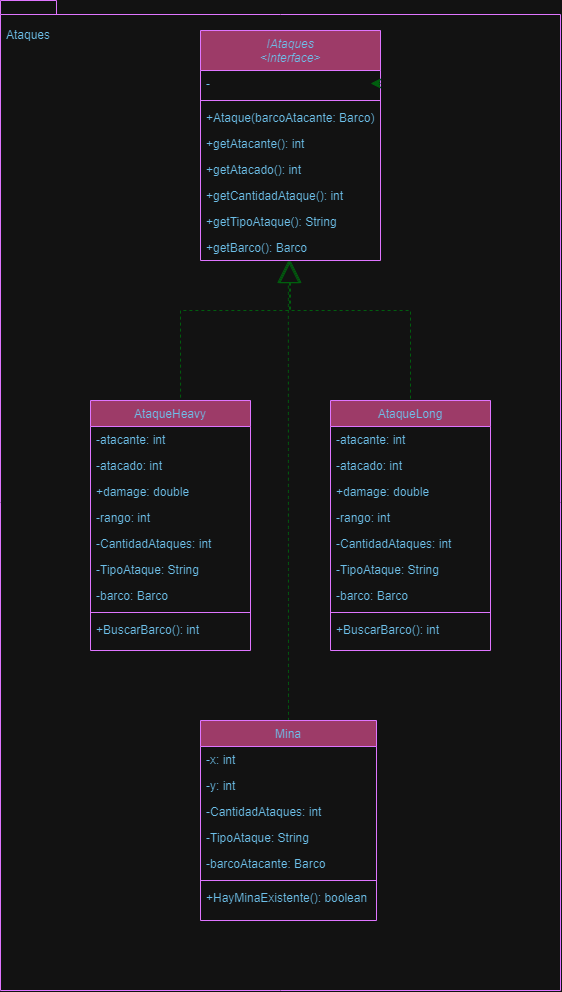

The diagram above was exported from draw.io. Its source (the exported page's mxGraphModel, read from the mxfile embedded in the PNG):
<mxGraphModel dx="1187" dy="1325" grid="1" gridSize="10" guides="1" tooltips="1" connect="1" arrows="1" fold="1" page="1" pageScale="1" pageWidth="827" pageHeight="1169" background="none" math="0" shadow="0">
  <root>
    <mxCell id="WIyWlLk6GJQsqaUBKTNV-0" />
    <mxCell id="WIyWlLk6GJQsqaUBKTNV-1" parent="WIyWlLk6GJQsqaUBKTNV-0" />
    <mxCell id="p_n65GKzOTonzd8yzPgx-1" value="" style="shape=folder;fontStyle=1;spacingTop=10;tabWidth=40;tabHeight=14;tabPosition=left;html=1;whiteSpace=wrap;fillColor=none;labelBackgroundColor=none;strokeColor=#AF45ED;fontColor=#095C86;" vertex="1" parent="WIyWlLk6GJQsqaUBKTNV-1">
      <mxGeometry x="50" y="110" width="560" height="990" as="geometry" />
    </mxCell>
    <mxCell id="ztrQoqoPWVsY-NKa2y3M-43" style="edgeStyle=none;curved=0;rounded=0;orthogonalLoop=1;jettySize=auto;html=1;fontSize=12;startSize=20;endSize=8;endArrow=none;endFill=0;startArrow=block;startFill=0;entryX=0.5;entryY=0;entryDx=0;entryDy=0;dashed=1;labelBackgroundColor=none;fontColor=default;strokeColor=#60E696;" parent="WIyWlLk6GJQsqaUBKTNV-1" target="ztrQoqoPWVsY-NKa2y3M-31" edge="1">
      <mxGeometry relative="1" as="geometry">
        <mxPoint x="339" y="370" as="sourcePoint" />
        <mxPoint x="460" y="510" as="targetPoint" />
        <Array as="points">
          <mxPoint x="339" y="420" />
          <mxPoint x="460" y="420" />
          <mxPoint x="460" y="460" />
        </Array>
      </mxGeometry>
    </mxCell>
    <mxCell id="zkfFHV4jXpPFQw0GAbJ--0" value="IAtaques&#10;&lt;Interface&gt;" style="swimlane;fontStyle=2;align=center;verticalAlign=top;childLayout=stackLayout;horizontal=1;startSize=40;horizontalStack=0;resizeParent=1;resizeLast=0;collapsible=1;marginBottom=0;rounded=0;shadow=0;strokeWidth=1;labelBackgroundColor=none;fillColor=#F694C1;strokeColor=#AF45ED;fontColor=#095C86;" parent="WIyWlLk6GJQsqaUBKTNV-1" vertex="1">
      <mxGeometry x="250" y="140" width="180" height="230" as="geometry">
        <mxRectangle x="230" y="140" width="160" height="26" as="alternateBounds" />
      </mxGeometry>
    </mxCell>
    <mxCell id="ztrQoqoPWVsY-NKa2y3M-1" style="edgeStyle=none;curved=1;rounded=0;orthogonalLoop=1;jettySize=auto;html=1;fontSize=12;startSize=8;endSize=8;labelBackgroundColor=none;fontColor=default;strokeColor=#60E696;" parent="zkfFHV4jXpPFQw0GAbJ--0" source="zkfFHV4jXpPFQw0GAbJ--1" edge="1">
      <mxGeometry relative="1" as="geometry">
        <mxPoint x="169.9999999999999" y="52.999999999999886" as="targetPoint" />
      </mxGeometry>
    </mxCell>
    <mxCell id="zkfFHV4jXpPFQw0GAbJ--1" value="-" style="text;align=left;verticalAlign=top;spacingLeft=4;spacingRight=4;overflow=hidden;rotatable=0;points=[[0,0.5],[1,0.5]];portConstraint=eastwest;rounded=0;labelBackgroundColor=none;fontColor=#095C86;" parent="zkfFHV4jXpPFQw0GAbJ--0" vertex="1">
      <mxGeometry y="40" width="180" height="26" as="geometry" />
    </mxCell>
    <mxCell id="zkfFHV4jXpPFQw0GAbJ--4" value="" style="line;html=1;strokeWidth=1;align=left;verticalAlign=middle;spacingTop=-1;spacingLeft=3;spacingRight=3;rotatable=0;labelPosition=right;points=[];portConstraint=eastwest;rounded=0;labelBackgroundColor=none;fillColor=#F694C1;strokeColor=#AF45ED;fontColor=#095C86;" parent="zkfFHV4jXpPFQw0GAbJ--0" vertex="1">
      <mxGeometry y="66" width="180" height="8" as="geometry" />
    </mxCell>
    <mxCell id="zkfFHV4jXpPFQw0GAbJ--5" value="+Ataque(barcoAtacante: Barco)" style="text;align=left;verticalAlign=top;spacingLeft=4;spacingRight=4;overflow=hidden;rotatable=0;points=[[0,0.5],[1,0.5]];portConstraint=eastwest;rounded=0;labelBackgroundColor=none;fontColor=#095C86;" parent="zkfFHV4jXpPFQw0GAbJ--0" vertex="1">
      <mxGeometry y="74" width="180" height="26" as="geometry" />
    </mxCell>
    <mxCell id="ztrQoqoPWVsY-NKa2y3M-0" value="+getAtacante(): int" style="text;align=left;verticalAlign=top;spacingLeft=4;spacingRight=4;overflow=hidden;rotatable=0;points=[[0,0.5],[1,0.5]];portConstraint=eastwest;rounded=0;labelBackgroundColor=none;fontColor=#095C86;" parent="zkfFHV4jXpPFQw0GAbJ--0" vertex="1">
      <mxGeometry y="100" width="180" height="26" as="geometry" />
    </mxCell>
    <mxCell id="ztrQoqoPWVsY-NKa2y3M-3" value="+getAtacado(): int" style="text;align=left;verticalAlign=top;spacingLeft=4;spacingRight=4;overflow=hidden;rotatable=0;points=[[0,0.5],[1,0.5]];portConstraint=eastwest;rounded=0;labelBackgroundColor=none;fontColor=#095C86;" parent="zkfFHV4jXpPFQw0GAbJ--0" vertex="1">
      <mxGeometry y="126" width="180" height="26" as="geometry" />
    </mxCell>
    <mxCell id="ztrQoqoPWVsY-NKa2y3M-4" value="+getCantidadAtaque(): int" style="text;align=left;verticalAlign=top;spacingLeft=4;spacingRight=4;overflow=hidden;rotatable=0;points=[[0,0.5],[1,0.5]];portConstraint=eastwest;rounded=0;labelBackgroundColor=none;fontColor=#095C86;" parent="zkfFHV4jXpPFQw0GAbJ--0" vertex="1">
      <mxGeometry y="152" width="180" height="26" as="geometry" />
    </mxCell>
    <mxCell id="ztrQoqoPWVsY-NKa2y3M-24" value="+getTipoAtaque(): String" style="text;align=left;verticalAlign=top;spacingLeft=4;spacingRight=4;overflow=hidden;rotatable=0;points=[[0,0.5],[1,0.5]];portConstraint=eastwest;rounded=0;labelBackgroundColor=none;fontColor=#095C86;" parent="zkfFHV4jXpPFQw0GAbJ--0" vertex="1">
      <mxGeometry y="178" width="180" height="26" as="geometry" />
    </mxCell>
    <mxCell id="ztrQoqoPWVsY-NKa2y3M-27" value="+getBarco(): Barco" style="text;align=left;verticalAlign=top;spacingLeft=4;spacingRight=4;overflow=hidden;rotatable=0;points=[[0,0.5],[1,0.5]];portConstraint=eastwest;dashed=1;rounded=0;labelBackgroundColor=none;fontColor=#095C86;" parent="zkfFHV4jXpPFQw0GAbJ--0" vertex="1">
      <mxGeometry y="204" width="180" height="26" as="geometry" />
    </mxCell>
    <mxCell id="zkfFHV4jXpPFQw0GAbJ--17" value="AtaqueHeavy" style="swimlane;fontStyle=0;align=center;verticalAlign=top;childLayout=stackLayout;horizontal=1;startSize=26;horizontalStack=0;resizeParent=1;resizeLast=0;collapsible=1;marginBottom=0;rounded=0;shadow=0;strokeWidth=1;labelBackgroundColor=none;fillColor=#F694C1;strokeColor=#AF45ED;fontColor=#095C86;" parent="WIyWlLk6GJQsqaUBKTNV-1" vertex="1">
      <mxGeometry x="140" y="510" width="160" height="250" as="geometry">
        <mxRectangle x="550" y="140" width="160" height="26" as="alternateBounds" />
      </mxGeometry>
    </mxCell>
    <mxCell id="zkfFHV4jXpPFQw0GAbJ--18" value="-atacante: int" style="text;align=left;verticalAlign=top;spacingLeft=4;spacingRight=4;overflow=hidden;rotatable=0;points=[[0,0.5],[1,0.5]];portConstraint=eastwest;rounded=0;labelBackgroundColor=none;fontColor=#095C86;" parent="zkfFHV4jXpPFQw0GAbJ--17" vertex="1">
      <mxGeometry y="26" width="160" height="26" as="geometry" />
    </mxCell>
    <mxCell id="zkfFHV4jXpPFQw0GAbJ--19" value="-atacado: int" style="text;align=left;verticalAlign=top;spacingLeft=4;spacingRight=4;overflow=hidden;rotatable=0;points=[[0,0.5],[1,0.5]];portConstraint=eastwest;rounded=0;shadow=0;html=0;labelBackgroundColor=none;fontColor=#095C86;" parent="zkfFHV4jXpPFQw0GAbJ--17" vertex="1">
      <mxGeometry y="52" width="160" height="26" as="geometry" />
    </mxCell>
    <mxCell id="zkfFHV4jXpPFQw0GAbJ--20" value="+damage: double" style="text;align=left;verticalAlign=top;spacingLeft=4;spacingRight=4;overflow=hidden;rotatable=0;points=[[0,0.5],[1,0.5]];portConstraint=eastwest;rounded=0;shadow=0;html=0;labelBackgroundColor=none;fontColor=#095C86;" parent="zkfFHV4jXpPFQw0GAbJ--17" vertex="1">
      <mxGeometry y="78" width="160" height="26" as="geometry" />
    </mxCell>
    <mxCell id="zkfFHV4jXpPFQw0GAbJ--21" value="-rango: int" style="text;align=left;verticalAlign=top;spacingLeft=4;spacingRight=4;overflow=hidden;rotatable=0;points=[[0,0.5],[1,0.5]];portConstraint=eastwest;rounded=0;shadow=0;html=0;labelBackgroundColor=none;fontColor=#095C86;" parent="zkfFHV4jXpPFQw0GAbJ--17" vertex="1">
      <mxGeometry y="104" width="160" height="26" as="geometry" />
    </mxCell>
    <mxCell id="zkfFHV4jXpPFQw0GAbJ--22" value="-CantidadAtaques: int" style="text;align=left;verticalAlign=top;spacingLeft=4;spacingRight=4;overflow=hidden;rotatable=0;points=[[0,0.5],[1,0.5]];portConstraint=eastwest;rounded=0;shadow=0;html=0;labelBackgroundColor=none;fontColor=#095C86;" parent="zkfFHV4jXpPFQw0GAbJ--17" vertex="1">
      <mxGeometry y="130" width="160" height="26" as="geometry" />
    </mxCell>
    <mxCell id="ztrQoqoPWVsY-NKa2y3M-25" value="-TipoAtaque: String" style="text;align=left;verticalAlign=top;spacingLeft=4;spacingRight=4;overflow=hidden;rotatable=0;points=[[0,0.5],[1,0.5]];portConstraint=eastwest;rounded=0;shadow=0;html=0;labelBackgroundColor=none;fontColor=#095C86;" parent="zkfFHV4jXpPFQw0GAbJ--17" vertex="1">
      <mxGeometry y="156" width="160" height="26" as="geometry" />
    </mxCell>
    <mxCell id="ztrQoqoPWVsY-NKa2y3M-26" value="-barco: Barco" style="text;align=left;verticalAlign=top;spacingLeft=4;spacingRight=4;overflow=hidden;rotatable=0;points=[[0,0.5],[1,0.5]];portConstraint=eastwest;rounded=0;shadow=0;html=0;labelBackgroundColor=none;fontColor=#095C86;" parent="zkfFHV4jXpPFQw0GAbJ--17" vertex="1">
      <mxGeometry y="182" width="160" height="26" as="geometry" />
    </mxCell>
    <mxCell id="zkfFHV4jXpPFQw0GAbJ--23" value="" style="line;html=1;strokeWidth=1;align=left;verticalAlign=middle;spacingTop=-1;spacingLeft=3;spacingRight=3;rotatable=0;labelPosition=right;points=[];portConstraint=eastwest;rounded=0;labelBackgroundColor=none;fillColor=#F694C1;strokeColor=#AF45ED;fontColor=#095C86;" parent="zkfFHV4jXpPFQw0GAbJ--17" vertex="1">
      <mxGeometry y="208" width="160" height="8" as="geometry" />
    </mxCell>
    <mxCell id="zkfFHV4jXpPFQw0GAbJ--24" value="+BuscarBarco(): int" style="text;align=left;verticalAlign=top;spacingLeft=4;spacingRight=4;overflow=hidden;rotatable=0;points=[[0,0.5],[1,0.5]];portConstraint=eastwest;rounded=0;labelBackgroundColor=none;fontColor=#095C86;" parent="zkfFHV4jXpPFQw0GAbJ--17" vertex="1">
      <mxGeometry y="216" width="160" height="26" as="geometry" />
    </mxCell>
    <mxCell id="ztrQoqoPWVsY-NKa2y3M-30" style="edgeStyle=none;curved=0;rounded=0;orthogonalLoop=1;jettySize=auto;html=1;entryX=0.563;entryY=0;entryDx=0;entryDy=0;entryPerimeter=0;fontSize=12;startSize=20;endSize=8;dashed=1;startArrow=block;startFill=0;endArrow=none;endFill=0;labelBackgroundColor=none;fontColor=default;strokeColor=#60E696;" parent="WIyWlLk6GJQsqaUBKTNV-1" source="zkfFHV4jXpPFQw0GAbJ--0" target="zkfFHV4jXpPFQw0GAbJ--17" edge="1">
      <mxGeometry relative="1" as="geometry">
        <Array as="points">
          <mxPoint x="340" y="420" />
          <mxPoint x="230" y="420" />
        </Array>
      </mxGeometry>
    </mxCell>
    <mxCell id="ztrQoqoPWVsY-NKa2y3M-31" value="AtaqueLong" style="swimlane;fontStyle=0;align=center;verticalAlign=top;childLayout=stackLayout;horizontal=1;startSize=26;horizontalStack=0;resizeParent=1;resizeLast=0;collapsible=1;marginBottom=0;rounded=0;shadow=0;strokeWidth=1;labelBackgroundColor=none;fillColor=#F694C1;strokeColor=#AF45ED;fontColor=#095C86;" parent="WIyWlLk6GJQsqaUBKTNV-1" vertex="1">
      <mxGeometry x="380" y="510" width="160" height="250" as="geometry">
        <mxRectangle x="550" y="140" width="160" height="26" as="alternateBounds" />
      </mxGeometry>
    </mxCell>
    <mxCell id="ztrQoqoPWVsY-NKa2y3M-32" value="-atacante: int" style="text;align=left;verticalAlign=top;spacingLeft=4;spacingRight=4;overflow=hidden;rotatable=0;points=[[0,0.5],[1,0.5]];portConstraint=eastwest;rounded=0;labelBackgroundColor=none;fontColor=#095C86;" parent="ztrQoqoPWVsY-NKa2y3M-31" vertex="1">
      <mxGeometry y="26" width="160" height="26" as="geometry" />
    </mxCell>
    <mxCell id="ztrQoqoPWVsY-NKa2y3M-33" value="-atacado: int" style="text;align=left;verticalAlign=top;spacingLeft=4;spacingRight=4;overflow=hidden;rotatable=0;points=[[0,0.5],[1,0.5]];portConstraint=eastwest;rounded=0;shadow=0;html=0;labelBackgroundColor=none;fontColor=#095C86;" parent="ztrQoqoPWVsY-NKa2y3M-31" vertex="1">
      <mxGeometry y="52" width="160" height="26" as="geometry" />
    </mxCell>
    <mxCell id="ztrQoqoPWVsY-NKa2y3M-34" value="+damage: double" style="text;align=left;verticalAlign=top;spacingLeft=4;spacingRight=4;overflow=hidden;rotatable=0;points=[[0,0.5],[1,0.5]];portConstraint=eastwest;rounded=0;shadow=0;html=0;labelBackgroundColor=none;fontColor=#095C86;" parent="ztrQoqoPWVsY-NKa2y3M-31" vertex="1">
      <mxGeometry y="78" width="160" height="26" as="geometry" />
    </mxCell>
    <mxCell id="ztrQoqoPWVsY-NKa2y3M-35" value="-rango: int" style="text;align=left;verticalAlign=top;spacingLeft=4;spacingRight=4;overflow=hidden;rotatable=0;points=[[0,0.5],[1,0.5]];portConstraint=eastwest;rounded=0;shadow=0;html=0;labelBackgroundColor=none;fontColor=#095C86;" parent="ztrQoqoPWVsY-NKa2y3M-31" vertex="1">
      <mxGeometry y="104" width="160" height="26" as="geometry" />
    </mxCell>
    <mxCell id="ztrQoqoPWVsY-NKa2y3M-36" value="-CantidadAtaques: int" style="text;align=left;verticalAlign=top;spacingLeft=4;spacingRight=4;overflow=hidden;rotatable=0;points=[[0,0.5],[1,0.5]];portConstraint=eastwest;rounded=0;shadow=0;html=0;labelBackgroundColor=none;fontColor=#095C86;" parent="ztrQoqoPWVsY-NKa2y3M-31" vertex="1">
      <mxGeometry y="130" width="160" height="26" as="geometry" />
    </mxCell>
    <mxCell id="ztrQoqoPWVsY-NKa2y3M-37" value="-TipoAtaque: String" style="text;align=left;verticalAlign=top;spacingLeft=4;spacingRight=4;overflow=hidden;rotatable=0;points=[[0,0.5],[1,0.5]];portConstraint=eastwest;rounded=0;shadow=0;html=0;labelBackgroundColor=none;fontColor=#095C86;" parent="ztrQoqoPWVsY-NKa2y3M-31" vertex="1">
      <mxGeometry y="156" width="160" height="26" as="geometry" />
    </mxCell>
    <mxCell id="ztrQoqoPWVsY-NKa2y3M-38" value="-barco: Barco" style="text;align=left;verticalAlign=top;spacingLeft=4;spacingRight=4;overflow=hidden;rotatable=0;points=[[0,0.5],[1,0.5]];portConstraint=eastwest;rounded=0;shadow=0;html=0;labelBackgroundColor=none;fontColor=#095C86;" parent="ztrQoqoPWVsY-NKa2y3M-31" vertex="1">
      <mxGeometry y="182" width="160" height="26" as="geometry" />
    </mxCell>
    <mxCell id="ztrQoqoPWVsY-NKa2y3M-39" value="" style="line;html=1;strokeWidth=1;align=left;verticalAlign=middle;spacingTop=-1;spacingLeft=3;spacingRight=3;rotatable=0;labelPosition=right;points=[];portConstraint=eastwest;rounded=0;labelBackgroundColor=none;fillColor=#F694C1;strokeColor=#AF45ED;fontColor=#095C86;" parent="ztrQoqoPWVsY-NKa2y3M-31" vertex="1">
      <mxGeometry y="208" width="160" height="8" as="geometry" />
    </mxCell>
    <mxCell id="ztrQoqoPWVsY-NKa2y3M-40" value="+BuscarBarco(): int" style="text;align=left;verticalAlign=top;spacingLeft=4;spacingRight=4;overflow=hidden;rotatable=0;points=[[0,0.5],[1,0.5]];portConstraint=eastwest;rounded=0;labelBackgroundColor=none;fontColor=#095C86;" parent="ztrQoqoPWVsY-NKa2y3M-31" vertex="1">
      <mxGeometry y="216" width="160" height="26" as="geometry" />
    </mxCell>
    <mxCell id="ztrQoqoPWVsY-NKa2y3M-63" style="edgeStyle=none;curved=1;orthogonalLoop=1;jettySize=auto;html=1;exitX=0.5;exitY=0;exitDx=0;exitDy=0;fontSize=12;startSize=8;endSize=20;endArrow=block;endFill=0;dashed=1;labelBackgroundColor=none;fontColor=default;strokeColor=#60E696;" parent="WIyWlLk6GJQsqaUBKTNV-1" source="ztrQoqoPWVsY-NKa2y3M-51" edge="1">
      <mxGeometry relative="1" as="geometry">
        <mxPoint x="337.83333333333337" y="370" as="targetPoint" />
      </mxGeometry>
    </mxCell>
    <mxCell id="ztrQoqoPWVsY-NKa2y3M-51" value="Mina" style="swimlane;fontStyle=0;align=center;verticalAlign=top;childLayout=stackLayout;horizontal=1;startSize=26;horizontalStack=0;resizeParent=1;resizeLast=0;collapsible=1;marginBottom=0;rounded=0;shadow=0;strokeWidth=1;labelBackgroundColor=none;fillColor=#F694C1;strokeColor=#AF45ED;fontColor=#095C86;" parent="WIyWlLk6GJQsqaUBKTNV-1" vertex="1">
      <mxGeometry x="250" y="830" width="176" height="200" as="geometry">
        <mxRectangle x="550" y="140" width="160" height="26" as="alternateBounds" />
      </mxGeometry>
    </mxCell>
    <mxCell id="ztrQoqoPWVsY-NKa2y3M-52" value="-x: int" style="text;align=left;verticalAlign=top;spacingLeft=4;spacingRight=4;overflow=hidden;rotatable=0;points=[[0,0.5],[1,0.5]];portConstraint=eastwest;rounded=0;labelBackgroundColor=none;fontColor=#095C86;" parent="ztrQoqoPWVsY-NKa2y3M-51" vertex="1">
      <mxGeometry y="26" width="176" height="26" as="geometry" />
    </mxCell>
    <mxCell id="ztrQoqoPWVsY-NKa2y3M-53" value="-y: int" style="text;align=left;verticalAlign=top;spacingLeft=4;spacingRight=4;overflow=hidden;rotatable=0;points=[[0,0.5],[1,0.5]];portConstraint=eastwest;rounded=0;shadow=0;html=0;labelBackgroundColor=none;fontColor=#095C86;" parent="ztrQoqoPWVsY-NKa2y3M-51" vertex="1">
      <mxGeometry y="52" width="176" height="26" as="geometry" />
    </mxCell>
    <mxCell id="ztrQoqoPWVsY-NKa2y3M-56" value="-CantidadAtaques: int" style="text;align=left;verticalAlign=top;spacingLeft=4;spacingRight=4;overflow=hidden;rotatable=0;points=[[0,0.5],[1,0.5]];portConstraint=eastwest;rounded=0;shadow=0;html=0;labelBackgroundColor=none;fontColor=#095C86;" parent="ztrQoqoPWVsY-NKa2y3M-51" vertex="1">
      <mxGeometry y="78" width="176" height="26" as="geometry" />
    </mxCell>
    <mxCell id="ztrQoqoPWVsY-NKa2y3M-57" value="-TipoAtaque: String" style="text;align=left;verticalAlign=top;spacingLeft=4;spacingRight=4;overflow=hidden;rotatable=0;points=[[0,0.5],[1,0.5]];portConstraint=eastwest;rounded=0;shadow=0;html=0;labelBackgroundColor=none;fontColor=#095C86;" parent="ztrQoqoPWVsY-NKa2y3M-51" vertex="1">
      <mxGeometry y="104" width="176" height="26" as="geometry" />
    </mxCell>
    <mxCell id="ztrQoqoPWVsY-NKa2y3M-58" value="-barcoAtacante: Barco" style="text;align=left;verticalAlign=top;spacingLeft=4;spacingRight=4;overflow=hidden;rotatable=0;points=[[0,0.5],[1,0.5]];portConstraint=eastwest;rounded=0;shadow=0;html=0;labelBackgroundColor=none;fontColor=#095C86;" parent="ztrQoqoPWVsY-NKa2y3M-51" vertex="1">
      <mxGeometry y="130" width="176" height="26" as="geometry" />
    </mxCell>
    <mxCell id="ztrQoqoPWVsY-NKa2y3M-59" value="" style="line;html=1;strokeWidth=1;align=left;verticalAlign=middle;spacingTop=-1;spacingLeft=3;spacingRight=3;rotatable=0;labelPosition=right;points=[];portConstraint=eastwest;rounded=0;labelBackgroundColor=none;fillColor=#F694C1;strokeColor=#AF45ED;fontColor=#095C86;" parent="ztrQoqoPWVsY-NKa2y3M-51" vertex="1">
      <mxGeometry y="156" width="176" height="8" as="geometry" />
    </mxCell>
    <mxCell id="ztrQoqoPWVsY-NKa2y3M-60" value="+HayMinaExistente(): boolean" style="text;align=left;verticalAlign=top;spacingLeft=4;spacingRight=4;overflow=hidden;rotatable=0;points=[[0,0.5],[1,0.5]];portConstraint=eastwest;rounded=0;labelBackgroundColor=none;fontColor=#095C86;" parent="ztrQoqoPWVsY-NKa2y3M-51" vertex="1">
      <mxGeometry y="164" width="176" height="26" as="geometry" />
    </mxCell>
    <mxCell id="p_n65GKzOTonzd8yzPgx-2" value="Ataques" style="text;strokeColor=none;fillColor=none;align=left;verticalAlign=middle;spacingLeft=4;spacingRight=4;overflow=hidden;points=[[0,0.5],[1,0.5]];portConstraint=eastwest;rotatable=0;whiteSpace=wrap;html=1;labelBackgroundColor=none;fontColor=#095C86;" vertex="1" parent="WIyWlLk6GJQsqaUBKTNV-1">
      <mxGeometry x="50" y="130" width="80" height="30" as="geometry" />
    </mxCell>
  </root>
</mxGraphModel>